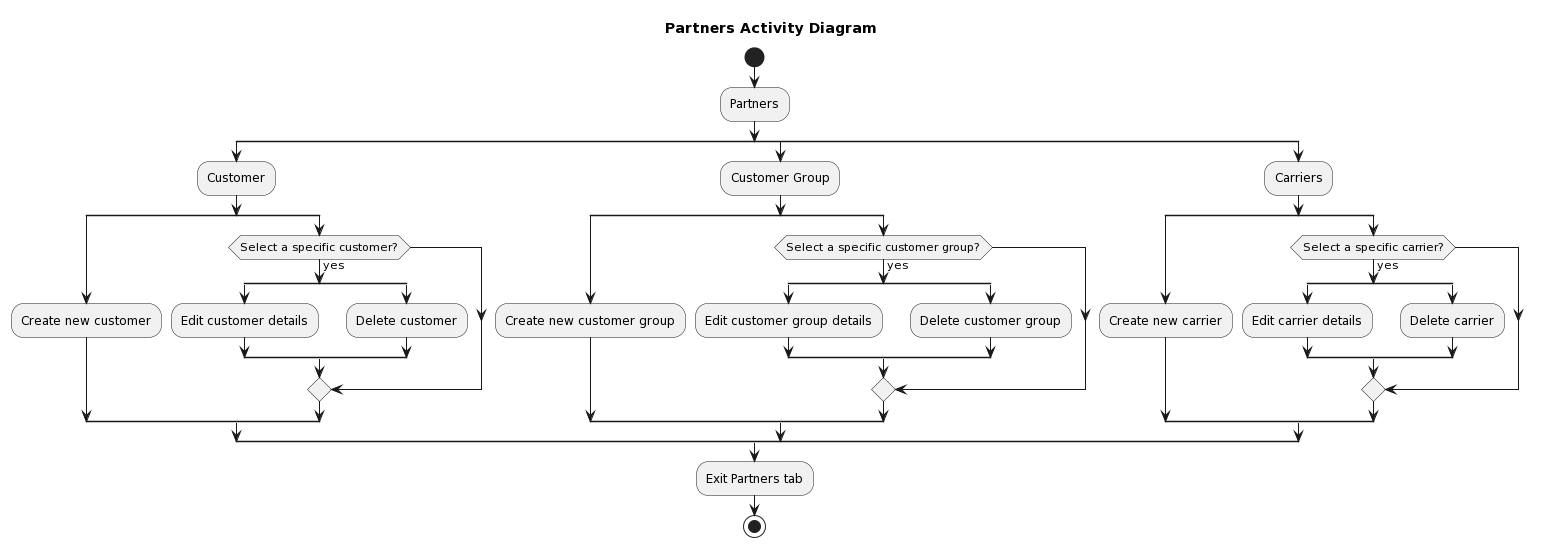

The diagram above was rendered by PlantUML. Its source (embedded in the PNG):
@startuml
title Partners Activity Diagram

start

:Partners;

split
    :Customer;

    split
        :Create new customer;
    split again
        if (Select a specific customer?) then (yes)
            split
                :Edit customer details;
            split again
                :Delete customer;
            end split
        endif
    end split

split again
    :Customer Group;

    split
        :Create new customer group;
    split again
        if (Select a specific customer group?) then (yes)
            split
                :Edit customer group details;
            split again
                :Delete customer group;
            end split
        endif
    end split

split again
    :Carriers;

    split
        :Create new carrier;
    split again
        if (Select a specific carrier?) then (yes)
            split
                :Edit carrier details;
            split again
                :Delete carrier;
            end split
        endif
    end split

end split

:Exit Partners tab;

stop
@enduml